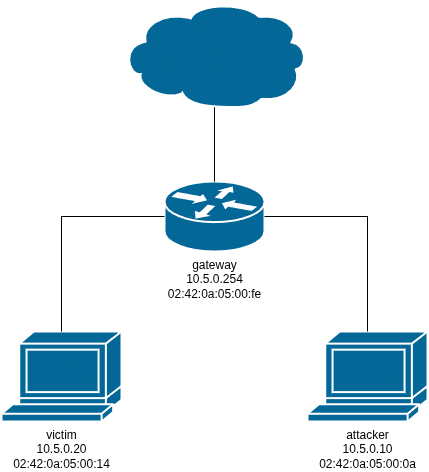

The diagram above was exported from draw.io. Its source (the exported page's mxGraphModel, read from the mxfile embedded in the PNG):
<mxGraphModel dx="938" dy="634" grid="1" gridSize="10" guides="1" tooltips="1" connect="1" arrows="1" fold="1" page="1" pageScale="1" pageWidth="850" pageHeight="1100" math="0" shadow="0">
  <root>
    <mxCell id="0" />
    <mxCell id="1" parent="0" />
    <mxCell id="CCdiaua5t2RBJK8SG70X-1" parent="1" style="strokeColor=#ffffff;sketch=0;html=1;pointerEvents=1;dashed=0;fillColor=#036897;strokeWidth=2;verticalLabelPosition=bottom;verticalAlign=top;align=center;outlineConnect=0;shape=mxgraph.cisco.routers.router;" value="gateway&lt;div&gt;10.5.0.254&lt;/div&gt;&lt;div&gt;02:42:0a:05:00:fe&lt;/div&gt;" vertex="1">
      <mxGeometry height="70" width="100" x="375" y="370" as="geometry" />
    </mxCell>
    <mxCell id="CCdiaua5t2RBJK8SG70X-2" parent="1" style="sketch=0;html=1;pointerEvents=1;dashed=0;fillColor=#036897;strokeColor=#ffffff;strokeWidth=2;verticalLabelPosition=bottom;verticalAlign=top;align=center;outlineConnect=0;shape=mxgraph.cisco.computers_and_peripherals.terminal;" value="attacker&lt;div&gt;10.5.0.10&lt;/div&gt;&lt;div&gt;02:42:0a:05:00:0a&lt;/div&gt;" vertex="1">
      <mxGeometry height="90" width="120" x="518" y="520" as="geometry" />
    </mxCell>
    <mxCell id="CCdiaua5t2RBJK8SG70X-4" parent="1" style="strokeColor=#ffffff;sketch=0;html=1;pointerEvents=1;dashed=0;fillColor=#036897;strokeWidth=2;verticalLabelPosition=bottom;verticalAlign=top;align=center;outlineConnect=0;shape=mxgraph.cisco.storage.cloud;" value="" vertex="1">
      <mxGeometry height="106" width="186" x="332" y="190" as="geometry" />
    </mxCell>
    <mxCell id="CCdiaua5t2RBJK8SG70X-5" parent="1" style="sketch=0;html=1;pointerEvents=1;dashed=0;fillColor=#036897;strokeColor=#ffffff;strokeWidth=2;verticalLabelPosition=bottom;verticalAlign=top;align=center;outlineConnect=0;shape=mxgraph.cisco.computers_and_peripherals.terminal;" value="victim&lt;div&gt;10.5.0.20&lt;/div&gt;&lt;div&gt;02:42:0a:05:00:14&lt;/div&gt;" vertex="1">
      <mxGeometry height="90" width="120" x="212" y="520" as="geometry" />
    </mxCell>
    <mxCell id="CCdiaua5t2RBJK8SG70X-6" edge="1" parent="1" source="CCdiaua5t2RBJK8SG70X-5" style="endArrow=none;html=1;rounded=0;" target="CCdiaua5t2RBJK8SG70X-1" value="">
      <mxGeometry height="50" relative="1" width="50" as="geometry">
        <Array as="points">
          <mxPoint x="272" y="405" />
        </Array>
        <mxPoint x="400" y="500" as="sourcePoint" />
        <mxPoint x="450" y="450" as="targetPoint" />
      </mxGeometry>
    </mxCell>
    <mxCell id="CCdiaua5t2RBJK8SG70X-7" edge="1" parent="1" source="CCdiaua5t2RBJK8SG70X-2" style="endArrow=none;html=1;rounded=0;" target="CCdiaua5t2RBJK8SG70X-1" value="">
      <mxGeometry height="50" relative="1" width="50" as="geometry">
        <Array as="points">
          <mxPoint x="578" y="405" />
        </Array>
        <mxPoint x="400" y="500" as="sourcePoint" />
        <mxPoint x="450" y="450" as="targetPoint" />
      </mxGeometry>
    </mxCell>
    <mxCell id="CCdiaua5t2RBJK8SG70X-8" edge="1" parent="1" source="CCdiaua5t2RBJK8SG70X-1" style="endArrow=none;html=1;rounded=0;" target="CCdiaua5t2RBJK8SG70X-4" value="">
      <mxGeometry height="50" relative="1" width="50" as="geometry">
        <mxPoint x="400" y="500" as="sourcePoint" />
        <mxPoint x="450" y="450" as="targetPoint" />
      </mxGeometry>
    </mxCell>
  </root>
</mxGraphModel>